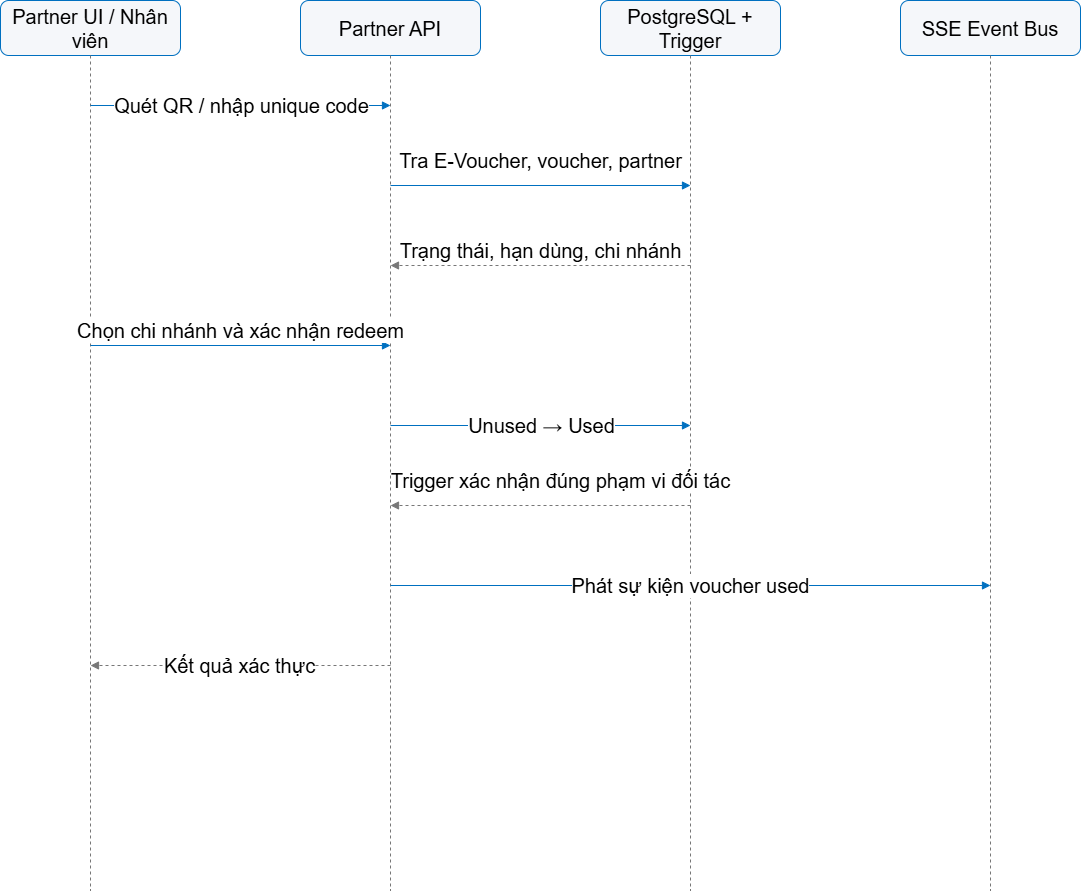

The diagram above was exported from draw.io. Its source (the exported page's mxGraphModel, read from the mxfile embedded in the PNG):
<mxGraphModel dx="2293" dy="1020" grid="1" gridSize="10" guides="1" tooltips="1" connect="1" arrows="1" fold="1" page="1" pageScale="1" pageWidth="827" pageHeight="1169" math="0" shadow="0">
  <root>
    <mxCell id="0" />
    <mxCell id="1" parent="0" />
    <mxCell id="Ifopmleef0T5ZP0u_yFj-1" parent="1" style="rounded=1;whiteSpace=wrap;html=1;fillColor=#f5f7fa;strokeColor=#0070c0;fontSize=20;" value="Partner UI / Nhân viên" vertex="1">
      <mxGeometry height="55" width="180" x="100" y="60" as="geometry" />
    </mxCell>
    <mxCell id="Ifopmleef0T5ZP0u_yFj-2" edge="1" parent="1" style="endArrow=none;dashed=1;html=1;strokeColor=#777777;fontSize=20;" value="">
      <mxGeometry relative="1" as="geometry">
        <mxPoint x="190" y="115" as="sourcePoint" />
        <mxPoint x="190" y="950" as="targetPoint" />
      </mxGeometry>
    </mxCell>
    <mxCell id="Ifopmleef0T5ZP0u_yFj-3" parent="1" style="rounded=1;whiteSpace=wrap;html=1;fillColor=#f5f7fa;strokeColor=#0070c0;fontSize=20;" value="Partner API" vertex="1">
      <mxGeometry height="55" width="180" x="400" y="60" as="geometry" />
    </mxCell>
    <mxCell id="Ifopmleef0T5ZP0u_yFj-4" edge="1" parent="1" style="endArrow=none;dashed=1;html=1;strokeColor=#777777;fontSize=20;" value="">
      <mxGeometry relative="1" as="geometry">
        <mxPoint x="490" y="115" as="sourcePoint" />
        <mxPoint x="490" y="950" as="targetPoint" />
      </mxGeometry>
    </mxCell>
    <mxCell id="Ifopmleef0T5ZP0u_yFj-5" parent="1" style="rounded=1;whiteSpace=wrap;html=1;fillColor=#f5f7fa;strokeColor=#0070c0;fontSize=20;" value="PostgreSQL + Trigger" vertex="1">
      <mxGeometry height="55" width="180" x="700" y="60" as="geometry" />
    </mxCell>
    <mxCell id="Ifopmleef0T5ZP0u_yFj-6" edge="1" parent="1" style="endArrow=none;dashed=1;html=1;strokeColor=#777777;fontSize=20;" value="">
      <mxGeometry relative="1" as="geometry">
        <mxPoint x="790" y="115" as="sourcePoint" />
        <mxPoint x="790" y="950" as="targetPoint" />
      </mxGeometry>
    </mxCell>
    <mxCell id="Ifopmleef0T5ZP0u_yFj-7" parent="1" style="rounded=1;whiteSpace=wrap;html=1;fillColor=#f5f7fa;strokeColor=#0070c0;fontSize=20;" value="SSE Event Bus" vertex="1">
      <mxGeometry height="55" width="180" x="1000" y="60" as="geometry" />
    </mxCell>
    <mxCell id="Ifopmleef0T5ZP0u_yFj-8" edge="1" parent="1" style="endArrow=none;dashed=1;html=1;strokeColor=#777777;fontSize=20;" value="">
      <mxGeometry relative="1" as="geometry">
        <mxPoint x="1090" y="115" as="sourcePoint" />
        <mxPoint x="1090" y="950" as="targetPoint" />
      </mxGeometry>
    </mxCell>
    <mxCell id="Ifopmleef0T5ZP0u_yFj-9" edge="1" parent="1" style="edgeStyle=orthogonalEdgeStyle;rounded=0;orthogonalLoop=1;jettySize=auto;html=1;endArrow=block;endFill=1;strokeColor=#0070c0;fontSize=20;" value="Quét QR / nhập unique code">
      <mxGeometry relative="1" as="geometry">
        <mxPoint x="190" y="165" as="sourcePoint" />
        <mxPoint x="490" y="165" as="targetPoint" />
      </mxGeometry>
    </mxCell>
    <mxCell id="Ifopmleef0T5ZP0u_yFj-10" edge="1" parent="1" style="edgeStyle=orthogonalEdgeStyle;rounded=0;orthogonalLoop=1;jettySize=auto;html=1;endArrow=block;endFill=1;strokeColor=#0070c0;fontSize=20;" value="Tra E-Voucher, voucher, partner">
      <mxGeometry relative="1" y="25" as="geometry">
        <mxPoint x="-1" as="offset" />
        <mxPoint x="490" y="245" as="sourcePoint" />
        <mxPoint x="790" y="245" as="targetPoint" />
      </mxGeometry>
    </mxCell>
    <mxCell id="Ifopmleef0T5ZP0u_yFj-11" edge="1" parent="1" style="edgeStyle=orthogonalEdgeStyle;rounded=0;orthogonalLoop=1;jettySize=auto;html=1;endArrow=block;endFill=1;dashed=1;strokeColor=#777777;fontSize=20;" value="Trạng thái, hạn dùng, chi nhánh">
      <mxGeometry relative="1" y="-15" as="geometry">
        <mxPoint x="1" as="offset" />
        <mxPoint x="790" y="325" as="sourcePoint" />
        <mxPoint x="490" y="325" as="targetPoint" />
      </mxGeometry>
    </mxCell>
    <mxCell id="Ifopmleef0T5ZP0u_yFj-12" edge="1" parent="1" style="edgeStyle=orthogonalEdgeStyle;rounded=0;orthogonalLoop=1;jettySize=auto;html=1;endArrow=block;endFill=1;strokeColor=#0070c0;fontSize=20;" value="Chọn chi nhánh và xác nhận redeem">
      <mxGeometry relative="1" y="15" as="geometry">
        <mxPoint x="-1" as="offset" />
        <mxPoint x="190" y="405" as="sourcePoint" />
        <mxPoint x="490" y="405" as="targetPoint" />
      </mxGeometry>
    </mxCell>
    <mxCell id="Ifopmleef0T5ZP0u_yFj-13" edge="1" parent="1" style="edgeStyle=orthogonalEdgeStyle;rounded=0;orthogonalLoop=1;jettySize=auto;html=1;endArrow=block;endFill=1;strokeColor=#0070c0;fontSize=20;" value="Unused → Used">
      <mxGeometry relative="1" as="geometry">
        <mxPoint x="490" y="485" as="sourcePoint" />
        <mxPoint x="790" y="485" as="targetPoint" />
      </mxGeometry>
    </mxCell>
    <mxCell id="Ifopmleef0T5ZP0u_yFj-14" edge="1" parent="1" style="edgeStyle=orthogonalEdgeStyle;rounded=0;orthogonalLoop=1;jettySize=auto;html=1;endArrow=block;endFill=1;dashed=1;strokeColor=#777777;fontSize=20;" value="Trigger xác nhận đúng phạm vi đối tác">
      <mxGeometry relative="1" x="-0.1333" y="-25" as="geometry">
        <mxPoint x="1" as="offset" />
        <mxPoint x="790" y="565" as="sourcePoint" />
        <mxPoint x="490" y="565" as="targetPoint" />
      </mxGeometry>
    </mxCell>
    <mxCell id="Ifopmleef0T5ZP0u_yFj-15" edge="1" parent="1" style="edgeStyle=orthogonalEdgeStyle;rounded=0;orthogonalLoop=1;jettySize=auto;html=1;endArrow=block;endFill=1;strokeColor=#0070c0;fontSize=20;" value="Phát sự kiện voucher used">
      <mxGeometry relative="1" as="geometry">
        <mxPoint x="490" y="645" as="sourcePoint" />
        <mxPoint x="1090" y="645" as="targetPoint" />
      </mxGeometry>
    </mxCell>
    <mxCell id="Ifopmleef0T5ZP0u_yFj-16" edge="1" parent="1" style="edgeStyle=orthogonalEdgeStyle;rounded=0;orthogonalLoop=1;jettySize=auto;html=1;endArrow=block;endFill=1;dashed=1;strokeColor=#777777;fontSize=20;" value="Kết quả xác thực">
      <mxGeometry relative="1" as="geometry">
        <mxPoint x="490" y="725" as="sourcePoint" />
        <mxPoint x="190" y="725" as="targetPoint" />
      </mxGeometry>
    </mxCell>
  </root>
</mxGraphModel>